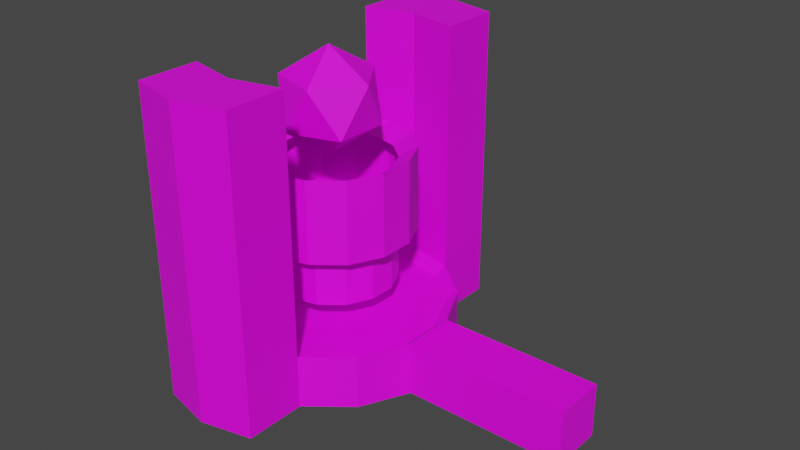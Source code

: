 # Source: Engine_Mesh.blend  (saved by Blender 2.82.7; exported with 4.5.12 LTS)
import bpy
from mathutils import Matrix  # noqa: F401  (used for matrix-valued properties, if any)

bpy.ops.wm.read_factory_settings(use_empty=True)
scene = bpy.context.scene
scene.name = 'Scene'

# ---- collections
col_collection = bpy.data.collections.new('Collection'); scene.collection.children.link(col_collection)

# ---- images (referenced by path relative to the original .blend; pixels are not part of the script)
import os
ASSET_DIR = os.environ.get("B2B_ASSET_DIR", "")  # directory of the original .blend (textures are referenced by path, not embedded)
HERE = os.path.dirname(os.path.abspath(__file__))  # packed textures are extracted next to this script under _unpacked/

def load_image(name, relpath, width, height, colorspace="sRGB"):
    """Load a texture the original file referenced (path relative to the .blend, or extracted next to this script)."""
    p = next((c for c in (os.path.join(HERE, relpath), os.path.join(ASSET_DIR, relpath)) if relpath and os.path.exists(c)), "")
    if p:
        img = bpy.data.images.load(p, check_existing=True)
        img.name = name
    else:  # same state as the original file: an image datablock whose file is absent (Cycles renders it pink)
        img = bpy.data.images.new(name, width, height)
        img.source = "FILE"
        img.filepath = "//" + (relpath or name)
    img.colorspace_settings.name = colorspace
    return img
img_engine_texture2 = load_image('Engine_Texture2', 'Engine_Texture2.png', 1024, 1024, 'sRGB')

# ---- materials (node trees are filled in below, after node groups)
mat_material_001 = bpy.data.materials.new('Material.001')
mat_material_001.use_transparent_shadow = False

# ---- material node trees
mat_material_001.use_nodes = True; mat_material_001.node_tree.nodes.clear()
_N = mat_material_001.node_tree.nodes; _L = mat_material_001.node_tree.links
n0 = _N.new('ShaderNodeOutputMaterial'); n0.name = 'Material Output'; n0.location = (300, 300)
n1 = _N.new('ShaderNodeBsdfPrincipled'); n1.name = 'Principled BSDF'; n1.location = (10, 300)
n1.distribution = 'GGX'
n1.subsurface_method = 'BURLEY'
n1.inputs[3].default_value = 1.45
n1.inputs[27].default_value = (0.0, 0.0, 0.0, 1.0)
n1.inputs[28].default_value = 1.0
n2 = _N.new('ShaderNodeTexImage'); n2.name = 'Image Texture'; n2.location = (-280, 280)
n2.image = img_engine_texture2
n2.interpolation = 'Closest'
_L.new(n1.outputs[0], n0.inputs[0])
_L.new(n2.outputs[0], n1.inputs[0])
n0.is_active_output = True

# ---- world
world_world = bpy.data.worlds.new('World'); scene.world = world_world
world_world.use_nodes = True; world_world.node_tree.nodes.clear()
_N = world_world.node_tree.nodes; _L = world_world.node_tree.links
n0 = _N.new('ShaderNodeOutputWorld'); n0.name = 'World Output'; n0.location = (300, 300)
n1 = _N.new('ShaderNodeBackground'); n1.name = 'Background'; n1.location = (10, 300)
n1.inputs[0].default_value = (0.05088, 0.05088, 0.05088, 1.0)
_L.new(n1.outputs[0], n0.inputs[0])
n0.is_active_output = True
world_world.color = (0.05088, 0.05088, 0.05088)
world_world.use_sun_shadow = False
world_world.sun_shadow_jitter_overblur = 0.0

# ---- meshes
me_icosphere = bpy.data.meshes.new('Icosphere')
me_icosphere.from_pydata([(1.405, 0.0, 2.458), (1.864, -0.3334, 2.809), (1.229, -0.5394, 2.809), (0.8375, 0.0, 2.809), (1.229, 0.5394, 2.809), (1.864, 0.3334, 2.809), (1.58, -0.5394, 3.376), (0.9458, -0.3334, 3.376), (0.9458, 0.3334, 3.376), (1.58, 0.5394, 3.376), (1.972, 0.0, 3.376), (1.405, 0.0, 3.726), (2.828, -0.3228, 0.0002981), (2.828, -0.3228, 0.6584), (2.547, -0.9043, 0.0002981), (2.547, -0.9043, 0.6584), (2.043, -1.307, 0.0002981), (2.043, -1.307, 0.6584), (1.413, -1.45, 0.0002981), (1.413, -1.45, 0.6584), (0.7841, -1.307, 0.0002981), (0.7841, -1.307, 0.6584), (0.2794, -0.9043, 0.0002981), (0.2794, -0.9043, 0.6584), (-0.0006469, -0.3228, 0.0002981), (-0.0006469, -0.3228, 0.6584), (2.686, -0.2905, 0.5487), (2.434, -0.8139, 0.5487), (1.98, -1.176, 0.5487), (1.413, -1.305, 0.5487), (0.847, -1.176, 0.5487), (0.3928, -0.8139, 0.5487), (0.1408, -0.2905, 0.5487), (1.795, -0.08714, 0.5487), (1.72, -0.2442, 0.5487), (1.583, -0.3528, 0.5487), (1.413, -0.3916, 0.5487), (1.244, -0.3528, 0.5487), (1.107, -0.2442, 0.5487), (1.032, -0.08714, 0.5487), (2.139, -0.1656, 1.536), (1.995, -0.4639, 1.536), (1.736, -0.6704, 1.536), (1.413, -0.7441, 1.536), (1.091, -0.6704, 1.536), (0.8317, -0.4639, 1.536), (0.688, -0.1656, 1.536), (2.139, -0.1656, 2.414), (1.995, -0.4639, 2.414), (1.736, -0.6704, 2.414), (1.413, -0.7441, 2.414), (1.091, -0.6704, 2.414), (0.8317, -0.4639, 2.414), (0.688, -0.1656, 2.414), (2.356, -0.2152, 1.536), (2.17, -0.6031, 1.536), (1.833, -0.8715, 1.536), (1.413, -0.9673, 1.536), (0.9937, -0.8715, 1.536), (0.6572, -0.6031, 1.536), (0.4704, -0.2152, 1.536), (2.356, -0.2152, 2.546), (2.17, -0.6031, 2.546), (1.833, -0.8715, 2.546), (1.413, -0.9673, 2.546), (0.9937, -0.8715, 2.546), (0.6572, -0.6031, 2.546), (0.4704, -0.2152, 2.546), (2.139, -0.1656, 0.8999), (1.995, -0.4639, 0.8999), (1.736, -0.6704, 0.8999), (1.413, -0.7441, 0.8999), (1.091, -0.6704, 0.8999), (0.8317, -0.4639, 0.8999), (0.688, -0.1656, 0.8999), (4.803, -0.3228, 0.0002981), (4.803, -0.3228, 0.6584), (2.043, -2.053, 0.6584), (2.043, -2.053, 0.0002981), (1.413, -2.197, 0.0002981), (1.413, -2.197, 0.6584), (0.7841, -2.053, 0.0002981), (0.7841, -2.053, 0.6584), (1.413, -1.45, 3.731), (2.043, -1.307, 3.731), (1.413, -2.197, 3.731), (0.7841, -1.307, 3.731), (2.043, -2.053, 3.731), (0.7841, -2.053, 3.731), (2.828, 0.3228, 0.0002981), (2.828, 0.3228, 0.6584), (2.547, 0.9043, 0.0002981), (2.547, 0.9043, 0.6584), (2.043, 1.307, 0.0002981), (2.043, 1.307, 0.6584), (1.413, 1.45, 0.0002981), (1.413, 1.45, 0.6584), (0.7841, 1.307, 0.0002981), (0.7841, 1.307, 0.6584), (0.2794, 0.9043, 0.0002981), (0.2794, 0.9043, 0.6584), (-0.0006469, 0.3228, 0.0002981), (-0.0006469, 0.3228, 0.6584), (2.686, 0.2905, 0.5487), (2.434, 0.8139, 0.5487), (1.98, 1.176, 0.5487), (1.413, 1.305, 0.5487), (0.847, 1.176, 0.5487), (0.3928, 0.8139, 0.5487), (0.1408, 0.2905, 0.5487), (1.795, 0.08714, 0.5487), (1.72, 0.2442, 0.5487), (1.583, 0.3528, 0.5487), (1.413, 0.3916, 0.5487), (1.244, 0.3528, 0.5487), (1.107, 0.2442, 0.5487), (1.032, 0.08714, 0.5487), (2.139, 0.1656, 1.536), (1.995, 0.4639, 1.536), (1.736, 0.6704, 1.536), (1.413, 0.7441, 1.536), (1.091, 0.6704, 1.536), (0.8317, 0.4639, 1.536), (0.688, 0.1656, 1.536), (2.139, 0.1656, 2.414), (1.995, 0.4639, 2.414), (1.736, 0.6704, 2.414), (1.413, 0.7441, 2.414), (1.091, 0.6704, 2.414), (0.8317, 0.4639, 2.414), (0.688, 0.1656, 2.414), (2.356, 0.2152, 1.536), (2.17, 0.6031, 1.536), (1.833, 0.8715, 1.536), (1.413, 0.9673, 1.536), (0.9937, 0.8715, 1.536), (0.6572, 0.6031, 1.536), (0.4704, 0.2152, 1.536), (2.356, 0.2152, 2.546), (2.17, 0.6031, 2.546), (1.833, 0.8715, 2.546), (1.413, 0.9673, 2.546), (0.9937, 0.8715, 2.546), (0.6572, 0.6031, 2.546), (0.4704, 0.2152, 2.546), (2.139, 0.1656, 0.8999), (1.995, 0.4639, 0.8999), (1.736, 0.6704, 0.8999), (1.413, 0.7441, 0.8999), (1.091, 0.6704, 0.8999), (0.8317, 0.4639, 0.8999), (0.688, 0.1656, 0.8999), (4.803, 0.3228, 0.0002981), (4.803, 0.3228, 0.6584), (2.043, 2.053, 0.6584), (2.043, 2.053, 0.0002981), (1.413, 2.197, 0.0002981), (1.413, 2.197, 0.6584), (0.7841, 2.053, 0.0002981), (0.7841, 2.053, 0.6584), (1.413, 1.45, 3.731), (2.043, 1.307, 3.731), (1.413, 2.197, 3.731), (0.7841, 1.307, 3.731), (2.043, 2.053, 3.731), (0.7841, 2.053, 3.731), (2.828, 0.0, 0.0002981), (2.828, 0.0, 0.6584), (2.686, 0.0, 0.5487), (1.795, 0.0, 0.5487), (2.139, 0.0, 1.536), (2.139, 0.0, 2.414), (2.356, 0.0, 1.536), (2.356, 0.0, 2.546), (2.139, 0.0, 0.8999), (4.803, 0.0, 0.0002981), (4.803, 0.0, 0.6584)], [], [(0, 1, 2), (1, 0, 5), (0, 2, 3), (0, 3, 4), (0, 4, 5), (1, 5, 10), (2, 1, 6), (3, 2, 7), (4, 3, 8), (5, 4, 9), (1, 10, 6), (2, 6, 7), (3, 7, 8), (4, 8, 9), (5, 9, 10), (6, 10, 11), (7, 6, 11), (8, 7, 11), (9, 8, 11), (10, 9, 11), (167, 13, 76, 176), (12, 13, 15, 14), (14, 15, 17, 16), (16, 17, 77, 78), (19, 21, 86, 83), (20, 21, 23, 22), (22, 23, 25, 24), (17, 15, 27, 28), (23, 21, 30, 31), (15, 13, 26, 27), (25, 23, 31, 32), (21, 19, 29, 30), (28, 27, 34, 35), (30, 29, 36, 37), (31, 30, 37, 38), (32, 31, 38, 39), (27, 26, 33, 34), (52, 53, 67, 66), (45, 46, 74, 73), (44, 45, 73, 72), (43, 44, 72, 71), (42, 43, 71, 70), (41, 42, 70, 69), (40, 41, 69, 68), (51, 52, 66, 65), (46, 45, 59, 60), (50, 51, 65, 64), (45, 44, 58, 59), (49, 50, 64, 63), (44, 43, 57, 58), (48, 49, 63, 62), (43, 42, 56, 57), (47, 48, 62, 61), (42, 41, 55, 56), (171, 47, 61, 173), (41, 40, 54, 55), (56, 55, 62, 63), (57, 56, 63, 64), (58, 57, 64, 65), (59, 58, 65, 66), (60, 59, 66, 67), (55, 54, 61, 62), (170, 40, 68, 174), (175, 176, 76, 75), (13, 12, 75, 76), (167, 168, 26, 13), (79, 80, 82, 81), (21, 20, 81, 82), (20, 18, 79, 81), (21, 82, 88, 86), (83, 86, 88, 85), (77, 17, 84, 87), (82, 80, 85, 88), (12, 166, 175, 75), (40, 170, 172, 54), (54, 172, 173, 61), (26, 168, 169, 33), (167, 176, 153, 90), (89, 91, 92, 90), (91, 93, 94, 92), (93, 155, 154, 94), (96, 160, 163, 98), (97, 99, 100, 98), (99, 101, 102, 100), (94, 105, 104, 92), (100, 108, 107, 98), (96, 106, 105, 94), (92, 104, 103, 90), (102, 109, 108, 100), (98, 107, 106, 96), (105, 112, 111, 104), (106, 113, 112, 105), (107, 114, 113, 106), (108, 115, 114, 107), (109, 116, 115, 108), (104, 111, 110, 103), (129, 143, 144, 130), (122, 150, 151, 123), (121, 149, 150, 122), (120, 148, 149, 121), (119, 147, 148, 120), (118, 146, 147, 119), (117, 145, 146, 118), (128, 142, 143, 129), (123, 137, 136, 122), (127, 141, 142, 128), (122, 136, 135, 121), (126, 140, 141, 127), (121, 135, 134, 120), (125, 139, 140, 126), (120, 134, 133, 119), (124, 138, 139, 125), (119, 133, 132, 118), (171, 173, 138, 124), (118, 132, 131, 117), (133, 140, 139, 132), (134, 141, 140, 133), (135, 142, 141, 134), (136, 143, 142, 135), (137, 144, 143, 136), (132, 139, 138, 131), (170, 174, 145, 117), (175, 152, 153, 176), (90, 153, 152, 89), (167, 90, 103, 168), (155, 156, 157, 154), (156, 158, 159, 157), (95, 156, 155, 93), (98, 159, 158, 97), (97, 158, 156, 95), (98, 163, 165, 159), (161, 164, 162, 160), (160, 162, 165, 163), (94, 161, 160, 96), (154, 164, 161, 94), (159, 165, 162, 157), (157, 162, 164, 154), (89, 152, 175, 166), (117, 131, 172, 170), (131, 138, 173, 172), (103, 110, 169, 168), (67, 53, 130, 144), (60, 67, 144, 137), (46, 60, 137, 123), (74, 46, 123, 151), (32, 39, 116, 109), (32, 109, 102, 25), (24, 25, 102, 101), (83, 85, 87, 84), (87, 85, 80, 77), (78, 77, 80, 79), (16, 78, 79, 18), (19, 83, 84, 17), (17, 28, 29, 19), (28, 35, 36, 29), (33, 169, 110, 111, 112, 113, 114, 115, 116, 39, 38, 37, 36, 35, 34), (68, 69, 70, 71, 72, 73, 74, 151, 150, 149, 148, 147, 146, 145, 174)])
_uv = me_icosphere.uv_layers.new(name='UVMap')
_uv.uv.foreach_set('vector', [0.1406, 0.9297, 0.1406, 0.8281, 0.2344, 0.875, 0.2344, 0.875, 0.1406, 0.9297, 0.1406, 0.8281, 0.2344, 0.7734, 0.2344, 0.875, 0.1406, 0.8281, 0.2344, 0.7734, 0.2344, 0.875, 0.1406, 0.8281, 0.2344, 0.7734, 0.2344, 0.875, 0.1406, 0.8281, 0.2344, 0.875, 0.1406, 0.8281, 0.2344, 0.7734, 0.2344, 0.875, 0.1406, 0.8281, 0.2344, 0.7734, 0.1406, 0.8281, 0.2344, 0.875, 0.1406, 0.9297, 0.1406, 0.8281, 0.2344, 0.875, 0.1406, 0.9297, 0.1406, 0.8281, 0.2344, 0.875, 0.1406, 0.9297, 0.1406, 0.9297, 0.1406, 0.8281, 0.2344, 0.875, 0.2344, 0.7734, 0.2344, 0.875, 0.1406, 0.8281, 0.1406, 0.9297, 0.1406, 0.8281, 0.2344, 0.875, 0.2344, 0.7734, 0.2344, 0.875, 0.1406, 0.8281, 0.2344, 0.7734, 0.2344, 0.875, 0.1406, 0.8281, 0.2344, 0.875, 0.1406, 0.8281, 0.2344, 0.7734, 0.1406, 0.8281, 0.2344, 0.875, 0.1406, 0.9297, 0.2344, 0.875, 0.1406, 0.8281, 0.2344, 0.7734, 0.1406, 0.8281, 0.2344, 0.875, 0.1406, 0.9297, 0.1406, 0.8281, 0.2344, 0.875, 0.1406, 0.9297, 0.7969, 0.1016, 0.7969, 0.1953, 0.4141, 0.1953, 0.4141, 0.1016, 0.2812, 0.6719, 0.1797, 0.6719, 0.1797, 0.5703, 0.2812, 0.5703, 0.2266, 0.1172, 0.125, 0.1172, 0.125, 0.01562, 0.2266, 0.01562, 0.375, 0.7891, 0.375, 0.8906, 0.4922, 0.8906, 0.4922, 0.7891, 0.8984, 0.4219, 0.8984, 0.5234, 0.4219, 0.5234, 0.4219, 0.4219, 0.2812, 0.6719, 0.1797, 0.6719, 0.1797, 0.5703, 0.2812, 0.5703, 0.2812, 0.6719, 0.1797, 0.6719, 0.1797, 0.5703, 0.2812, 0.5703, 0.1953, 0.5703, 0.1953, 0.6719, 0.1641, 0.6641, 0.1641, 0.5703, 0.1797, 0.5703, 0.1797, 0.6719, 0.1484, 0.6641, 0.1484, 0.5703, 0.1797, 0.5703, 0.1797, 0.6719, 0.1484, 0.6641, 0.1484, 0.5703, 0.1797, 0.5703, 0.1797, 0.6719, 0.1484, 0.6641, 0.1484, 0.5703, 0.1094, 0.1797, 0.007812, 0.1797, 0.01562, 0.1484, 0.1094, 0.1484, 0.1641, 0.5703, 0.1641, 0.6641, 0.03125, 0.6328, 0.03125, 0.6016, 0.1094, 0.1484, 0.01562, 0.1484, 0.04688, 0.007812, 0.07031, 0.007812, 0.1484, 0.5703, 0.1484, 0.6641, 0.007812, 0.6328, 0.007812, 0.6016, 0.1484, 0.5703, 0.1484, 0.6641, 0.007812, 0.6328, 0.007812, 0.6016, 0.1484, 0.5703, 0.1484, 0.6641, 0.007812, 0.6328, 0.007812, 0.6016, 0.07031, 1.0, 0.01562, 1.0, 0.007812, 0.9609, 0.07812, 0.9609, 0.07031, 0.7656, 0.01562, 0.7656, 0.01562, 0.6641, 0.07031, 0.6641, 0.07031, 0.7656, 0.01562, 0.7656, 0.01562, 0.6641, 0.07031, 0.6641, 0.07031, 0.7656, 0.01562, 0.7656, 0.01562, 0.6641, 0.07031, 0.6641, 0.07031, 0.7656, 0.01562, 0.7656, 0.01562, 0.6641, 0.07031, 0.6641, 0.07031, 0.7656, 0.01562, 0.7656, 0.01562, 0.6641, 0.07031, 0.6641, 0.07031, 0.7656, 0.01562, 0.7656, 0.01562, 0.6641, 0.07031, 0.6641, 0.07031, 1.0, 0.01562, 1.0, 0.007812, 0.9609, 0.07812, 0.9609, 0.01562, 0.7656, 0.07031, 0.7656, 0.07812, 0.7969, 0.007812, 0.7969, 0.07031, 1.0, 0.01562, 1.0, 0.007812, 0.9609, 0.07812, 0.9609, 0.01562, 0.7656, 0.07031, 0.7656, 0.07812, 0.7969, 0.007812, 0.7969, 0.07031, 1.0, 0.01562, 1.0, 0.007812, 0.9609, 0.07812, 0.9609, 0.01562, 0.7656, 0.07031, 0.7656, 0.07812, 0.7969, 0.007812, 0.7969, 0.07031, 1.0, 0.01562, 1.0, 0.007812, 0.9609, 0.07812, 0.9609, 0.01562, 0.7656, 0.07031, 0.7656, 0.07812, 0.7969, 0.007812, 0.7969, 0.07031, 1.0, 0.01562, 1.0, 0.007812, 0.9609, 0.07812, 0.9609, 0.01562, 0.7656, 0.07031, 0.7656, 0.07812, 0.7969, 0.007812, 0.7969, 0.3906, 0.75, 0.3672, 0.75, 0.3594, 0.7109, 0.3906, 0.7109, 0.01562, 0.7656, 0.07031, 0.7656, 0.07812, 0.7969, 0.007812, 0.7969, 0.007812, 0.7969, 0.07812, 0.7969, 0.07812, 0.9609, 0.007812, 0.9609, 0.007812, 0.7969, 0.07812, 0.7969, 0.07812, 0.9609, 0.007812, 0.9609, 0.007812, 0.7969, 0.07812, 0.7969, 0.07812, 0.9609, 0.007812, 0.9609, 0.007812, 0.7969, 0.07812, 0.7969, 0.07812, 0.9609, 0.007812, 0.9609, 0.007812, 0.7969, 0.07812, 0.7969, 0.07812, 0.9609, 0.007812, 0.9609, 0.007812, 0.7969, 0.07812, 0.7969, 0.07812, 0.9609, 0.007812, 0.9609, 0.3906, 0.5312, 0.3672, 0.5312, 0.3672, 0.4297, 0.3906, 0.4297, 0.4141, 0.3906, 0.4141, 0.1016, 0.4141, 0.1953, 0.4141, 0.2734, 0.7969, 0.1953, 0.7969, 0.2734, 0.4141, 0.2734, 0.4141, 0.1953, 0.6172, 0.8281, 0.6172, 0.8516, 0.5703, 0.8516, 0.5703, 0.8281, 0.4844, 0.7891, 0.4844, 0.8906, 0.3828, 0.8906, 0.3828, 0.7891, 0.375, 0.8828, 0.375, 0.7891, 0.4922, 0.7891, 0.4922, 0.8828, 0.4922, 0.8906, 0.4688, 0.9922, 0.3594, 0.9922, 0.375, 0.8906, 0.8984, 0.5312, 0.8984, 0.6484, 0.4219, 0.6484, 0.4219, 0.5312, 0.1172, 0.4453, 0.2188, 0.4219, 0.2188, 0.5391, 0.1172, 0.5625, 0.8984, 0.5312, 0.8984, 0.6484, 0.4219, 0.6484, 0.4219, 0.5312, 0.8906, 0.4219, 0.8906, 0.5234, 0.4219, 0.5234, 0.4219, 0.4219, 0.7969, 0.2734, 0.7969, 0.3906, 0.4141, 0.3906, 0.4141, 0.2734, 0.3672, 0.5156, 0.3906, 0.5156, 0.3906, 0.5547, 0.3594, 0.5547, 0.3516, 0.5703, 0.3906, 0.5703, 0.3906, 0.7266, 0.3516, 0.7266, 0.5703, 0.8516, 0.6172, 0.8516, 0.6172, 0.9922, 0.6016, 0.9922, 0.7969, 0.3906, 0.4141, 0.3906, 0.4141, 0.2734, 0.7969, 0.2734, 0.2812, 0.5703, 0.2812, 0.6719, 0.1797, 0.6719, 0.1797, 0.5703, 0.2812, 0.5703, 0.2812, 0.6719, 0.1797, 0.6719, 0.1797, 0.5703, 0.375, 0.7891, 0.4922, 0.7891, 0.4922, 0.8906, 0.375, 0.8906, 0.8984, 0.75, 0.4219, 0.75, 0.4219, 0.6484, 0.8984, 0.6484, 0.2812, 0.5703, 0.2812, 0.6719, 0.1797, 0.6719, 0.1797, 0.5703, 0.2812, 0.5703, 0.2812, 0.6719, 0.1797, 0.6719, 0.1797, 0.5703, 0.1797, 0.6719, 0.1484, 0.6641, 0.1484, 0.5703, 0.1797, 0.5703, 0.1797, 0.6719, 0.1484, 0.6641, 0.1484, 0.5703, 0.1797, 0.5703, 0.007812, 0.1797, 0.01562, 0.1484, 0.1094, 0.1484, 0.1094, 0.1797, 0.1797, 0.6719, 0.1484, 0.6641, 0.1484, 0.5703, 0.1797, 0.5703, 0.1797, 0.6719, 0.1484, 0.6641, 0.1484, 0.5703, 0.1797, 0.5703, 0.007812, 0.1797, 0.01562, 0.1484, 0.1094, 0.1484, 0.1094, 0.1797, 0.1484, 0.6641, 0.007812, 0.6328, 0.007812, 0.6016, 0.1484, 0.5703, 0.01562, 0.1484, 0.04688, 0.007812, 0.07031, 0.007812, 0.1094, 0.1484, 0.01562, 0.1484, 0.04688, 0.007812, 0.07031, 0.007812, 0.1094, 0.1484, 0.1484, 0.6641, 0.007812, 0.6328, 0.007812, 0.6016, 0.1484, 0.5703, 0.1484, 0.6641, 0.007812, 0.6328, 0.007812, 0.6016, 0.1484, 0.5703, 0.1484, 0.6641, 0.007812, 0.6328, 0.007812, 0.6016, 0.1484, 0.5703, 0.01562, 1.0, 0.007812, 0.9609, 0.07812, 0.9609, 0.07031, 1.0, 0.01562, 0.7656, 0.01562, 0.6641, 0.07031, 0.6641, 0.07031, 0.7656, 0.01562, 0.7656, 0.01562, 0.6641, 0.07031, 0.6641, 0.07031, 0.7656, 0.01562, 0.7656, 0.01562, 0.6641, 0.07031, 0.6641, 0.07031, 0.7656, 0.01562, 0.7656, 0.01562, 0.6641, 0.07031, 0.6641, 0.07031, 0.7656, 0.01562, 0.7656, 0.01562, 0.6641, 0.07031, 0.6641, 0.07031, 0.7656, 0.01562, 0.7656, 0.01562, 0.6641, 0.07031, 0.6641, 0.07031, 0.7656, 0.01562, 1.0, 0.007812, 0.9609, 0.07812, 0.9609, 0.07031, 1.0, 0.07031, 0.7656, 0.07812, 0.7969, 0.007812, 0.7969, 0.01562, 0.7656, 0.01562, 1.0, 0.007812, 0.9609, 0.07812, 0.9609, 0.07031, 1.0, 0.07031, 0.7656, 0.07812, 0.7969, 0.007812, 0.7969, 0.01562, 0.7656, 0.01562, 1.0, 0.007812, 0.9609, 0.07812, 0.9609, 0.07031, 1.0, 0.07031, 0.7656, 0.07812, 0.7969, 0.007812, 0.7969, 0.01562, 0.7656, 0.01562, 1.0, 0.007812, 0.9609, 0.07812, 0.9609, 0.07031, 1.0, 0.07031, 0.7656, 0.07812, 0.7969, 0.007812, 0.7969, 0.01562, 0.7656, 0.01562, 1.0, 0.007812, 0.9609, 0.07812, 0.9609, 0.07031, 1.0, 0.07031, 0.7656, 0.07812, 0.7969, 0.007812, 0.7969, 0.01562, 0.7656, 0.3438, 0.4219, 0.3438, 0.4609, 0.3125, 0.4609, 0.3203, 0.4219, 0.07031, 0.7656, 0.07812, 0.7969, 0.007812, 0.7969, 0.01562, 0.7656, 0.07812, 0.7969, 0.07812, 0.9609, 0.007812, 0.9609, 0.007812, 0.7969, 0.07812, 0.7969, 0.07812, 0.9609, 0.007812, 0.9609, 0.007812, 0.7969, 0.07812, 0.7969, 0.07812, 0.9609, 0.007812, 0.9609, 0.007812, 0.7969, 0.07812, 0.7969, 0.07812, 0.9609, 0.007812, 0.9609, 0.007812, 0.7969, 0.07812, 0.7969, 0.07812, 0.9609, 0.007812, 0.9609, 0.007812, 0.7969, 0.07812, 0.7969, 0.07812, 0.9609, 0.007812, 0.9609, 0.007812, 0.7969, 0.3203, 0.5312, 0.3203, 0.4297, 0.3438, 0.4297, 0.3438, 0.5312, 0.4141, 0.1016, 0.4141, 0.1953, 0.4141, 0.2734, 0.4141, 0.3906, 0.7969, 0.2734, 0.4141, 0.2734, 0.4141, 0.1953, 0.7969, 0.1953, 0.6172, 0.8281, 0.5703, 0.8281, 0.5703, 0.8516, 0.6172, 0.8516, 0.3762, 0.791, 0.4996, 0.7905, 0.4988, 0.8899, 0.3754, 0.8906, 0.4996, 0.7905, 0.3762, 0.791, 0.3754, 0.8906, 0.4988, 0.8899, 0.4688, 0.9922, 0.3594, 0.9922, 0.375, 0.8906, 0.4922, 0.8906, 0.375, 0.8906, 0.4922, 0.8906, 0.4922, 0.7891, 0.375, 0.7891, 0.4922, 0.8906, 0.375, 0.8906, 0.3594, 0.9922, 0.4688, 0.9922, 0.8984, 0.6484, 0.4219, 0.6484, 0.4219, 0.5312, 0.8984, 0.5312, 0.1172, 0.5625, 0.1172, 0.4453, 0.2188, 0.4219, 0.2188, 0.5391, 0.2578, 0.1172, 0.2578, 0.0, 0.3594, 0.02344, 0.3594, 0.1406, 0.8984, 0.6328, 0.4219, 0.6328, 0.4219, 0.5312, 0.8984, 0.5312, 0.8984, 0.6484, 0.4219, 0.6484, 0.4219, 0.5312, 0.8984, 0.5312, 0.8984, 0.5234, 0.4219, 0.5234, 0.4219, 0.4219, 0.8984, 0.4219, 0.8984, 0.5234, 0.4219, 0.5234, 0.4219, 0.4219, 0.8984, 0.4219, 0.7969, 0.1953, 0.4141, 0.1953, 0.4141, 0.1016, 0.7969, 0.1016, 0.3203, 0.6484, 0.3125, 0.6172, 0.3438, 0.6172, 0.3438, 0.6484, 0.3438, 0.5625, 0.3438, 0.7266, 0.3125, 0.7266, 0.3125, 0.5625, 0.5703, 0.8516, 0.6016, 0.9922, 0.6172, 0.9922, 0.6172, 0.8516, 0.07812, 0.9609, 0.07031, 1.0, 0.01562, 1.0, 0.007812, 0.9609, 0.07812, 0.7969, 0.07812, 0.9609, 0.007812, 0.9609, 0.007812, 0.7969, 0.07031, 0.7656, 0.07812, 0.7969, 0.007812, 0.7969, 0.01562, 0.7656, 0.07031, 0.6641, 0.07031, 0.7656, 0.01562, 0.7656, 0.01562, 0.6641, 0.1484, 0.6641, 0.007812, 0.6328, 0.007812, 0.6016, 0.1484, 0.5703, 0.1484, 0.6641, 0.1484, 0.5703, 0.1797, 0.5703, 0.1797, 0.6719, 0.2812, 0.6719, 0.1797, 0.6719, 0.1797, 0.5703, 0.2812, 0.5703, 0.3594, 0.02344, 0.3594, 0.1406, 0.2578, 0.1172, 0.2578, 0.0, 0.4219, 0.5234, 0.4219, 0.4219, 0.8906, 0.4219, 0.8906, 0.5234, 0.3828, 0.7891, 0.3828, 0.8906, 0.4844, 0.8828, 0.4844, 0.7891, 0.4922, 0.8906, 0.375, 0.8906, 0.3594, 0.9922, 0.4688, 0.9922, 0.8984, 0.5234, 0.4219, 0.5234, 0.4219, 0.4219, 0.8984, 0.4219, 0.007812, 0.1797, 0.01562, 0.1484, 0.1094, 0.1484, 0.1094, 0.1797, 0.01562, 0.1484, 0.04688, 0.007812, 0.07031, 0.007812, 0.1094, 0.1484, 0.6519, 0.5791, 0.6519, 0.5882, 0.6519, 0.5973, 0.644, 0.6138, 0.6297, 0.6252, 0.6119, 0.6293, 0.5941, 0.6252, 0.5798, 0.6138, 0.5718, 0.5973, 0.5718, 0.5791, 0.5798, 0.5626, 0.5941, 0.5512, 0.6119, 0.5471, 0.6297, 0.5512, 0.644, 0.5626, 0.2578, 0.1562, 0.3047, 0.1875, 0.3281, 0.2344, 0.3281, 0.2891, 0.3047, 0.3359, 0.2578, 0.3672, 0.2109, 0.375, 0.1641, 0.3672, 0.1172, 0.3359, 0.1016, 0.2891, 0.1016, 0.2344, 0.1172, 0.1875, 0.1641, 0.1562, 0.2109, 0.1406, 0.2344, 0.1484])
me_icosphere.materials.append(mat_material_001)
me_icosphere.use_remesh_fix_poles = True
me_icosphere.use_remesh_preserve_attributes = False
me_icosphere.use_mirror_vertex_groups = False
me_icosphere.update()

# ---- objects
ob_engine_mesh = bpy.data.objects.new('Engine_Mesh', me_icosphere)

# ---- transforms, parenting, visibility, modifiers, constraints
ob_engine_mesh.location = (0.0, 0.0, 0.0)
ob_engine_mesh.lineart.crease_threshold = 0.0

# ---- collection membership
col_collection.objects.link(ob_engine_mesh)

# ---- scene / render settings (as saved in the file)
scene.frame_start = 1; scene.frame_end = 250; scene.frame_set(0)
scene.render.engine = 'BLENDER_EEVEE_NEXT'
scene.cycles.use_denoising = False
scene.cycles.samples = 128
scene.cycles.sampling_pattern = 'TABULATED_SOBOL'
scene.cycles.use_adaptive_sampling = False
scene.cycles.use_light_tree = False
scene.view_settings.view_transform = 'Filmic'
scene.unit_settings.scale_length = 20.0
bpy.context.view_layer.update()

# ---- added for rendering (the .blend has no active camera and no usable light): camera, sun
cam_auto = bpy.data.cameras.new('AutoCamera')
cam_auto.lens = 50.0
cam_auto.sensor_width = 36.0
cam_auto.clip_end = 1000.0
ob_auto_camera = bpy.data.objects.new('AutoCamera', cam_auto)
scene.collection.objects.link(ob_auto_camera)
ob_auto_camera.location = (9.343, -8.33029, 7.41925)
ob_auto_camera.rotation_euler = (1.09748, -7.21219e-08, 0.694738)
scene.camera = ob_auto_camera
light_auto_sun = bpy.data.lights.new('AutoSun', 'SUN')
light_auto_sun.energy = 3.0
light_auto_sun.angle = 0.0523599
ob_auto_sun = bpy.data.objects.new('AutoSun', light_auto_sun)
scene.collection.objects.link(ob_auto_sun)
ob_auto_sun.rotation_euler = (0.872665, 0.174533, 0.523599)
bpy.context.view_layer.update()
